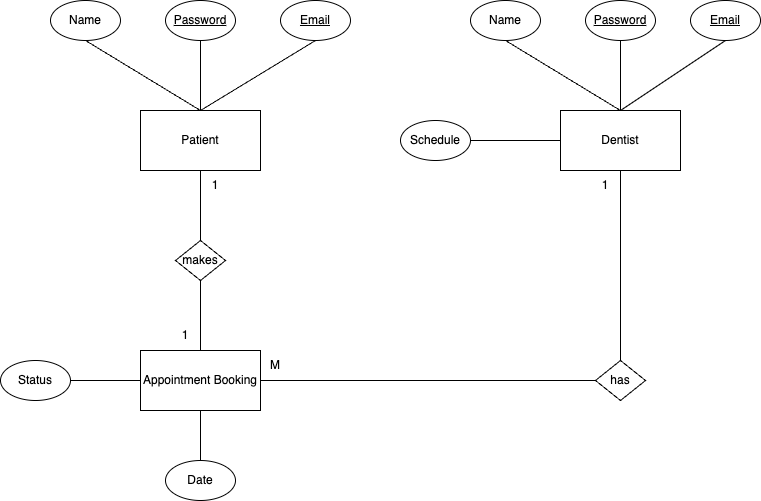

The diagram above was exported from draw.io. Its source (the exported page's mxGraphModel, read from the mxfile embedded in the PNG):
<mxGraphModel dx="1493" dy="756" grid="1" gridSize="10" guides="1" tooltips="1" connect="1" arrows="1" fold="1" page="1" pageScale="1" pageWidth="827" pageHeight="1169" math="0" shadow="0">
  <root>
    <mxCell id="0" />
    <mxCell id="1" parent="0" />
    <mxCell id="fO9FQMI0ujjHdSJEeN9g-2" value="Patient" style="rounded=0;whiteSpace=wrap;html=1;" vertex="1" parent="1">
      <mxGeometry x="180" y="170" width="120" height="60" as="geometry" />
    </mxCell>
    <mxCell id="fO9FQMI0ujjHdSJEeN9g-3" value="Dentist" style="rounded=0;whiteSpace=wrap;html=1;" vertex="1" parent="1">
      <mxGeometry x="600" y="170" width="120" height="60" as="geometry" />
    </mxCell>
    <mxCell id="fO9FQMI0ujjHdSJEeN9g-5" value="Name" style="ellipse;whiteSpace=wrap;html=1;" vertex="1" parent="1">
      <mxGeometry x="90" y="60" width="70" height="40" as="geometry" />
    </mxCell>
    <mxCell id="fO9FQMI0ujjHdSJEeN9g-6" value="&lt;u&gt;Password&lt;/u&gt;" style="ellipse;whiteSpace=wrap;html=1;" vertex="1" parent="1">
      <mxGeometry x="205" y="60" width="70" height="40" as="geometry" />
    </mxCell>
    <mxCell id="fO9FQMI0ujjHdSJEeN9g-7" value="&lt;u&gt;Email&lt;/u&gt;" style="ellipse;whiteSpace=wrap;html=1;" vertex="1" parent="1">
      <mxGeometry x="320" y="60" width="70" height="40" as="geometry" />
    </mxCell>
    <mxCell id="fO9FQMI0ujjHdSJEeN9g-12" value="" style="endArrow=none;html=1;rounded=0;entryX=0.5;entryY=1;entryDx=0;entryDy=0;exitX=0.5;exitY=0;exitDx=0;exitDy=0;" edge="1" parent="1" source="fO9FQMI0ujjHdSJEeN9g-2" target="fO9FQMI0ujjHdSJEeN9g-7">
      <mxGeometry width="50" height="50" relative="1" as="geometry">
        <mxPoint x="460" y="310" as="sourcePoint" />
        <mxPoint x="510" y="260" as="targetPoint" />
      </mxGeometry>
    </mxCell>
    <mxCell id="fO9FQMI0ujjHdSJEeN9g-13" value="" style="endArrow=none;html=1;rounded=0;entryX=0.5;entryY=1;entryDx=0;entryDy=0;exitX=0.5;exitY=0;exitDx=0;exitDy=0;" edge="1" parent="1" source="fO9FQMI0ujjHdSJEeN9g-2" target="fO9FQMI0ujjHdSJEeN9g-6">
      <mxGeometry width="50" height="50" relative="1" as="geometry">
        <mxPoint x="250" y="180" as="sourcePoint" />
        <mxPoint x="365" y="110" as="targetPoint" />
      </mxGeometry>
    </mxCell>
    <mxCell id="fO9FQMI0ujjHdSJEeN9g-14" value="" style="endArrow=none;html=1;rounded=0;entryX=0.5;entryY=1;entryDx=0;entryDy=0;exitX=0.5;exitY=0;exitDx=0;exitDy=0;" edge="1" parent="1" source="fO9FQMI0ujjHdSJEeN9g-2" target="fO9FQMI0ujjHdSJEeN9g-5">
      <mxGeometry width="50" height="50" relative="1" as="geometry">
        <mxPoint x="250" y="180" as="sourcePoint" />
        <mxPoint x="250" y="110" as="targetPoint" />
      </mxGeometry>
    </mxCell>
    <mxCell id="fO9FQMI0ujjHdSJEeN9g-16" value="Appointment Booking" style="rounded=0;whiteSpace=wrap;html=1;" vertex="1" parent="1">
      <mxGeometry x="180" y="410" width="120" height="60" as="geometry" />
    </mxCell>
    <mxCell id="fO9FQMI0ujjHdSJEeN9g-17" value="makes" style="rhombus;whiteSpace=wrap;html=1;" vertex="1" parent="1">
      <mxGeometry x="215" y="300" width="50" height="40" as="geometry" />
    </mxCell>
    <mxCell id="fO9FQMI0ujjHdSJEeN9g-18" value="" style="endArrow=none;html=1;rounded=0;entryX=0.5;entryY=1;entryDx=0;entryDy=0;exitX=0.5;exitY=0;exitDx=0;exitDy=0;" edge="1" parent="1" source="fO9FQMI0ujjHdSJEeN9g-17" target="fO9FQMI0ujjHdSJEeN9g-2">
      <mxGeometry width="50" height="50" relative="1" as="geometry">
        <mxPoint x="280" y="380" as="sourcePoint" />
        <mxPoint x="330" y="330" as="targetPoint" />
      </mxGeometry>
    </mxCell>
    <mxCell id="fO9FQMI0ujjHdSJEeN9g-19" value="" style="endArrow=none;html=1;rounded=0;entryX=0.5;entryY=1;entryDx=0;entryDy=0;exitX=0.5;exitY=0;exitDx=0;exitDy=0;" edge="1" parent="1" source="fO9FQMI0ujjHdSJEeN9g-16" target="fO9FQMI0ujjHdSJEeN9g-17">
      <mxGeometry width="50" height="50" relative="1" as="geometry">
        <mxPoint x="250" y="310" as="sourcePoint" />
        <mxPoint x="250" y="240" as="targetPoint" />
      </mxGeometry>
    </mxCell>
    <mxCell id="fO9FQMI0ujjHdSJEeN9g-20" value="1" style="text;html=1;align=center;verticalAlign=middle;whiteSpace=wrap;rounded=0;" vertex="1" parent="1">
      <mxGeometry x="250" y="240" width="10" height="10" as="geometry" />
    </mxCell>
    <mxCell id="fO9FQMI0ujjHdSJEeN9g-21" value="1" style="text;html=1;align=center;verticalAlign=middle;whiteSpace=wrap;rounded=0;" vertex="1" parent="1">
      <mxGeometry x="220" y="390" width="10" height="10" as="geometry" />
    </mxCell>
    <mxCell id="fO9FQMI0ujjHdSJEeN9g-23" value="has" style="rhombus;whiteSpace=wrap;html=1;" vertex="1" parent="1">
      <mxGeometry x="635" y="420" width="50" height="40" as="geometry" />
    </mxCell>
    <mxCell id="fO9FQMI0ujjHdSJEeN9g-24" value="" style="endArrow=none;html=1;rounded=0;entryX=0.5;entryY=1;entryDx=0;entryDy=0;exitX=0.5;exitY=0;exitDx=0;exitDy=0;" edge="1" parent="1" source="fO9FQMI0ujjHdSJEeN9g-23" target="fO9FQMI0ujjHdSJEeN9g-3">
      <mxGeometry width="50" height="50" relative="1" as="geometry">
        <mxPoint x="440" y="340" as="sourcePoint" />
        <mxPoint x="490" y="290" as="targetPoint" />
      </mxGeometry>
    </mxCell>
    <mxCell id="fO9FQMI0ujjHdSJEeN9g-25" value="" style="endArrow=none;html=1;rounded=0;entryX=0;entryY=0.5;entryDx=0;entryDy=0;exitX=1;exitY=0.5;exitDx=0;exitDy=0;" edge="1" parent="1" source="fO9FQMI0ujjHdSJEeN9g-16" target="fO9FQMI0ujjHdSJEeN9g-23">
      <mxGeometry width="50" height="50" relative="1" as="geometry">
        <mxPoint x="440" y="340" as="sourcePoint" />
        <mxPoint x="490" y="290" as="targetPoint" />
      </mxGeometry>
    </mxCell>
    <mxCell id="fO9FQMI0ujjHdSJEeN9g-26" value="1" style="text;html=1;align=center;verticalAlign=middle;whiteSpace=wrap;rounded=0;" vertex="1" parent="1">
      <mxGeometry x="640" y="240" width="10" height="10" as="geometry" />
    </mxCell>
    <mxCell id="fO9FQMI0ujjHdSJEeN9g-27" value="M" style="text;html=1;align=center;verticalAlign=middle;whiteSpace=wrap;rounded=0;" vertex="1" parent="1">
      <mxGeometry x="310" y="420" width="10" height="10" as="geometry" />
    </mxCell>
    <mxCell id="fO9FQMI0ujjHdSJEeN9g-28" value="&lt;u&gt;Email&lt;/u&gt;" style="ellipse;whiteSpace=wrap;html=1;" vertex="1" parent="1">
      <mxGeometry x="730" y="60" width="70" height="40" as="geometry" />
    </mxCell>
    <mxCell id="fO9FQMI0ujjHdSJEeN9g-29" value="&lt;u&gt;Password&lt;/u&gt;" style="ellipse;whiteSpace=wrap;html=1;" vertex="1" parent="1">
      <mxGeometry x="625" y="60" width="70" height="40" as="geometry" />
    </mxCell>
    <mxCell id="fO9FQMI0ujjHdSJEeN9g-30" value="Name" style="ellipse;whiteSpace=wrap;html=1;" vertex="1" parent="1">
      <mxGeometry x="510" y="60" width="70" height="40" as="geometry" />
    </mxCell>
    <mxCell id="fO9FQMI0ujjHdSJEeN9g-31" value="" style="endArrow=none;html=1;rounded=0;entryX=0.5;entryY=1;entryDx=0;entryDy=0;exitX=0.5;exitY=0;exitDx=0;exitDy=0;" edge="1" parent="1" source="fO9FQMI0ujjHdSJEeN9g-3" target="fO9FQMI0ujjHdSJEeN9g-30">
      <mxGeometry width="50" height="50" relative="1" as="geometry">
        <mxPoint x="540" y="230" as="sourcePoint" />
        <mxPoint x="590" y="180" as="targetPoint" />
      </mxGeometry>
    </mxCell>
    <mxCell id="fO9FQMI0ujjHdSJEeN9g-32" value="" style="endArrow=none;html=1;rounded=0;entryX=0.5;entryY=1;entryDx=0;entryDy=0;" edge="1" parent="1" target="fO9FQMI0ujjHdSJEeN9g-29">
      <mxGeometry width="50" height="50" relative="1" as="geometry">
        <mxPoint x="660" y="170" as="sourcePoint" />
        <mxPoint x="590" y="180" as="targetPoint" />
      </mxGeometry>
    </mxCell>
    <mxCell id="fO9FQMI0ujjHdSJEeN9g-33" value="" style="endArrow=none;html=1;rounded=0;entryX=0.5;entryY=1;entryDx=0;entryDy=0;" edge="1" parent="1" target="fO9FQMI0ujjHdSJEeN9g-28">
      <mxGeometry width="50" height="50" relative="1" as="geometry">
        <mxPoint x="660" y="170" as="sourcePoint" />
        <mxPoint x="590" y="180" as="targetPoint" />
      </mxGeometry>
    </mxCell>
    <mxCell id="fO9FQMI0ujjHdSJEeN9g-34" value="Date" style="ellipse;whiteSpace=wrap;html=1;" vertex="1" parent="1">
      <mxGeometry x="205" y="520" width="70" height="40" as="geometry" />
    </mxCell>
    <mxCell id="fO9FQMI0ujjHdSJEeN9g-35" value="Status" style="ellipse;whiteSpace=wrap;html=1;" vertex="1" parent="1">
      <mxGeometry x="40" y="420" width="70" height="40" as="geometry" />
    </mxCell>
    <mxCell id="fO9FQMI0ujjHdSJEeN9g-36" value="" style="endArrow=none;html=1;rounded=0;entryX=0.5;entryY=1;entryDx=0;entryDy=0;exitX=0.5;exitY=0;exitDx=0;exitDy=0;" edge="1" parent="1" source="fO9FQMI0ujjHdSJEeN9g-34" target="fO9FQMI0ujjHdSJEeN9g-16">
      <mxGeometry width="50" height="50" relative="1" as="geometry">
        <mxPoint x="320" y="470" as="sourcePoint" />
        <mxPoint x="370" y="420" as="targetPoint" />
      </mxGeometry>
    </mxCell>
    <mxCell id="fO9FQMI0ujjHdSJEeN9g-37" value="" style="endArrow=none;html=1;rounded=0;entryX=0;entryY=0.5;entryDx=0;entryDy=0;exitX=1;exitY=0.5;exitDx=0;exitDy=0;" edge="1" parent="1" source="fO9FQMI0ujjHdSJEeN9g-35" target="fO9FQMI0ujjHdSJEeN9g-16">
      <mxGeometry width="50" height="50" relative="1" as="geometry">
        <mxPoint x="250" y="530" as="sourcePoint" />
        <mxPoint x="250" y="480" as="targetPoint" />
      </mxGeometry>
    </mxCell>
    <mxCell id="fO9FQMI0ujjHdSJEeN9g-38" value="Schedule" style="ellipse;whiteSpace=wrap;html=1;" vertex="1" parent="1">
      <mxGeometry x="440" y="180" width="70" height="40" as="geometry" />
    </mxCell>
    <mxCell id="fO9FQMI0ujjHdSJEeN9g-39" value="" style="endArrow=none;html=1;rounded=0;entryX=1;entryY=0.5;entryDx=0;entryDy=0;exitX=0;exitY=0.5;exitDx=0;exitDy=0;" edge="1" parent="1" source="fO9FQMI0ujjHdSJEeN9g-3" target="fO9FQMI0ujjHdSJEeN9g-38">
      <mxGeometry width="50" height="50" relative="1" as="geometry">
        <mxPoint x="740" y="260" as="sourcePoint" />
        <mxPoint x="790" y="210" as="targetPoint" />
      </mxGeometry>
    </mxCell>
  </root>
</mxGraphModel>